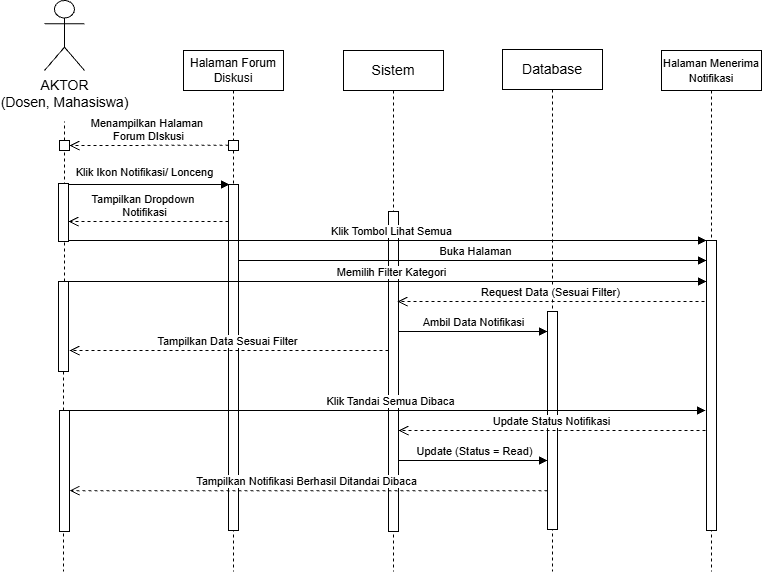

The diagram above was exported from draw.io. Its source (the exported page's mxGraphModel, read from the mxfile embedded in the PNG):
<mxGraphModel dx="1025" dy="497" grid="1" gridSize="10" guides="1" tooltips="1" connect="1" arrows="1" fold="1" page="1" pageScale="1" pageWidth="850" pageHeight="1100" math="0" shadow="0">
  <root>
    <mxCell id="6jisNDPi_CQEOnOQs4X4-0" />
    <mxCell id="6jisNDPi_CQEOnOQs4X4-1" parent="6jisNDPi_CQEOnOQs4X4-0" />
    <object label="&lt;span style=&quot;font-size: 14px;&quot;&gt;AKTOR&lt;/span&gt;&lt;div&gt;&lt;span style=&quot;font-size: 14px;&quot;&gt;(Dosen, Mahasiswa)&lt;/span&gt;&lt;/div&gt;" id="6jisNDPi_CQEOnOQs4X4-2">
      <mxCell parent="6jisNDPi_CQEOnOQs4X4-1" style="shape=umlActor;verticalLabelPosition=bottom;verticalAlign=top;html=1;outlineConnect=0;movable=1;resizable=1;rotatable=1;deletable=1;editable=1;locked=0;connectable=1;" vertex="1">
        <mxGeometry height="70" width="40" x="180" y="109" as="geometry" />
      </mxCell>
    </object>
    <mxCell id="6jisNDPi_CQEOnOQs4X4-3" edge="1" parent="6jisNDPi_CQEOnOQs4X4-1" style="html=1;verticalAlign=bottom;endArrow=block;curved=0;rounded=0;" value="Klik Ikon Notifikasi/ Lonceng">
      <mxGeometry relative="1" width="80" x="-0.0366" y="3" as="geometry">
        <mxPoint as="offset" />
        <mxPoint x="201" y="293" as="sourcePoint" />
        <mxPoint x="365" y="293" as="targetPoint" />
      </mxGeometry>
    </mxCell>
    <mxCell id="6jisNDPi_CQEOnOQs4X4-4" edge="1" parent="6jisNDPi_CQEOnOQs4X4-1" source="6jisNDPi_CQEOnOQs4X4-6" style="endArrow=none;dashed=1;html=1;rounded=0;" value="">
      <mxGeometry height="50" relative="1" width="50" as="geometry">
        <mxPoint x="200" y="720" as="sourcePoint" />
        <mxPoint x="200" y="230" as="targetPoint" />
      </mxGeometry>
    </mxCell>
    <mxCell id="6jisNDPi_CQEOnOQs4X4-5" edge="1" parent="6jisNDPi_CQEOnOQs4X4-1" source="6jisNDPi_CQEOnOQs4X4-19" style="endArrow=none;dashed=1;html=1;rounded=0;" value="">
      <mxGeometry height="50" relative="1" width="50" as="geometry">
        <mxPoint x="200" y="410" as="sourcePoint" />
        <mxPoint x="199.99999999999977" y="260" as="targetPoint" />
      </mxGeometry>
    </mxCell>
    <mxCell id="6jisNDPi_CQEOnOQs4X4-6" parent="6jisNDPi_CQEOnOQs4X4-1" style="html=1;points=[[0,0,0,0,5],[0,1,0,0,-5],[1,0,0,0,5],[1,1,0,0,-5]];perimeter=orthogonalPerimeter;outlineConnect=0;targetShapes=umlLifeline;portConstraint=eastwest;newEdgeStyle={&quot;curved&quot;:0,&quot;rounded&quot;:0};movable=1;resizable=1;rotatable=1;deletable=1;editable=1;locked=0;connectable=1;" value="" vertex="1">
      <mxGeometry height="10" width="10" x="195" y="249" as="geometry" />
    </mxCell>
    <mxCell id="6jisNDPi_CQEOnOQs4X4-7" edge="1" parent="6jisNDPi_CQEOnOQs4X4-1" style="html=1;verticalAlign=bottom;endArrow=open;dashed=1;endSize=8;curved=0;rounded=0;" value="Menampilkan Halaman&amp;nbsp;&lt;div&gt;Forum DIskusi&lt;/div&gt;">
      <mxGeometry relative="1" x="0.0063" as="geometry">
        <mxPoint as="offset" />
        <mxPoint x="364" y="253.72" as="sourcePoint" />
        <mxPoint x="205" y="254.01999999999995" as="targetPoint" />
      </mxGeometry>
    </mxCell>
    <mxCell id="6jisNDPi_CQEOnOQs4X4-8" parent="6jisNDPi_CQEOnOQs4X4-1" style="html=1;points=[[0,0,0,0,5],[0,1,0,0,-5],[1,0,0,0,5],[1,1,0,0,-5]];perimeter=orthogonalPerimeter;outlineConnect=0;targetShapes=umlLifeline;portConstraint=eastwest;newEdgeStyle={&quot;curved&quot;:0,&quot;rounded&quot;:0};movable=1;resizable=1;rotatable=1;deletable=1;editable=1;locked=0;connectable=1;" value="" vertex="1">
      <mxGeometry height="58" width="10" x="194" y="292" as="geometry" />
    </mxCell>
    <mxCell id="6jisNDPi_CQEOnOQs4X4-9" parent="6jisNDPi_CQEOnOQs4X4-1" style="shape=umlLifeline;perimeter=lifelinePerimeter;whiteSpace=wrap;html=1;container=1;dropTarget=0;collapsible=0;recursiveResize=0;outlineConnect=0;portConstraint=eastwest;newEdgeStyle={&quot;edgeStyle&quot;:&quot;elbowEdgeStyle&quot;,&quot;elbow&quot;:&quot;vertical&quot;,&quot;curved&quot;:0,&quot;rounded&quot;:0};movable=1;resizable=1;rotatable=1;deletable=1;editable=1;locked=0;connectable=1;" value="&lt;font style=&quot;font-size: 12px;&quot;&gt;Halaman Forum Diskusi&lt;/font&gt;" vertex="1">
      <mxGeometry height="521" width="100" x="319" y="159" as="geometry" />
    </mxCell>
    <mxCell id="6jisNDPi_CQEOnOQs4X4-10" parent="6jisNDPi_CQEOnOQs4X4-9" style="html=1;points=[[0,0,0,0,5],[0,1,0,0,-5],[1,0,0,0,5],[1,1,0,0,-5]];perimeter=orthogonalPerimeter;outlineConnect=0;targetShapes=umlLifeline;portConstraint=eastwest;newEdgeStyle={&quot;curved&quot;:0,&quot;rounded&quot;:0};movable=1;resizable=1;rotatable=1;deletable=1;editable=1;locked=0;connectable=1;" value="" vertex="1">
      <mxGeometry height="10" width="10" x="45" y="90" as="geometry" />
    </mxCell>
    <mxCell id="6jisNDPi_CQEOnOQs4X4-11" parent="6jisNDPi_CQEOnOQs4X4-9" style="html=1;points=[[0,0,0,0,5],[0,1,0,0,-5],[1,0,0,0,5],[1,1,0,0,-5]];perimeter=orthogonalPerimeter;outlineConnect=0;targetShapes=umlLifeline;portConstraint=eastwest;newEdgeStyle={&quot;curved&quot;:0,&quot;rounded&quot;:0};movable=1;resizable=1;rotatable=1;deletable=1;editable=1;locked=0;connectable=1;" value="" vertex="1">
      <mxGeometry height="346" width="10" x="45" y="134" as="geometry" />
    </mxCell>
    <mxCell id="6jisNDPi_CQEOnOQs4X4-12" parent="6jisNDPi_CQEOnOQs4X4-1" style="shape=umlLifeline;perimeter=lifelinePerimeter;whiteSpace=wrap;html=1;container=1;dropTarget=0;collapsible=0;recursiveResize=0;outlineConnect=0;portConstraint=eastwest;newEdgeStyle={&quot;edgeStyle&quot;:&quot;elbowEdgeStyle&quot;,&quot;elbow&quot;:&quot;vertical&quot;,&quot;curved&quot;:0,&quot;rounded&quot;:0};movable=1;resizable=1;rotatable=1;deletable=1;editable=1;locked=0;connectable=1;" value="&lt;span style=&quot;font-size: 14px;&quot;&gt;Database&lt;/span&gt;" vertex="1">
      <mxGeometry height="522" width="100" x="638" y="158" as="geometry" />
    </mxCell>
    <mxCell id="6jisNDPi_CQEOnOQs4X4-13" parent="6jisNDPi_CQEOnOQs4X4-12" style="html=1;points=[[0,0,0,0,5],[0,1,0,0,-5],[1,0,0,0,5],[1,1,0,0,-5]];perimeter=orthogonalPerimeter;outlineConnect=0;targetShapes=umlLifeline;portConstraint=eastwest;newEdgeStyle={&quot;curved&quot;:0,&quot;rounded&quot;:0};" value="" vertex="1">
      <mxGeometry height="218" width="10" x="45" y="262" as="geometry" />
    </mxCell>
    <mxCell id="6jisNDPi_CQEOnOQs4X4-14" parent="6jisNDPi_CQEOnOQs4X4-1" style="shape=umlLifeline;perimeter=lifelinePerimeter;whiteSpace=wrap;html=1;container=1;dropTarget=0;collapsible=0;recursiveResize=0;outlineConnect=0;portConstraint=eastwest;newEdgeStyle={&quot;edgeStyle&quot;:&quot;elbowEdgeStyle&quot;,&quot;elbow&quot;:&quot;vertical&quot;,&quot;curved&quot;:0,&quot;rounded&quot;:0};movable=1;resizable=1;rotatable=1;deletable=1;editable=1;locked=0;connectable=1;" value="&lt;font style=&quot;font-size: 11px;&quot;&gt;Halaman Menerima Notifikasi&lt;/font&gt;" vertex="1">
      <mxGeometry height="521" width="100" x="797" y="159" as="geometry" />
    </mxCell>
    <mxCell id="6jisNDPi_CQEOnOQs4X4-15" parent="6jisNDPi_CQEOnOQs4X4-14" style="html=1;points=[[0,0,0,0,5],[0,1,0,0,-5],[1,0,0,0,5],[1,1,0,0,-5]];perimeter=orthogonalPerimeter;outlineConnect=0;targetShapes=umlLifeline;portConstraint=eastwest;newEdgeStyle={&quot;curved&quot;:0,&quot;rounded&quot;:0};movable=1;resizable=1;rotatable=1;deletable=1;editable=1;locked=0;connectable=1;" value="" vertex="1">
      <mxGeometry height="290" width="10" x="45" y="190" as="geometry" />
    </mxCell>
    <mxCell id="6jisNDPi_CQEOnOQs4X4-16" parent="6jisNDPi_CQEOnOQs4X4-1" style="shape=umlLifeline;perimeter=lifelinePerimeter;whiteSpace=wrap;html=1;container=1;dropTarget=0;collapsible=0;recursiveResize=0;outlineConnect=0;portConstraint=eastwest;newEdgeStyle={&quot;edgeStyle&quot;:&quot;elbowEdgeStyle&quot;,&quot;elbow&quot;:&quot;vertical&quot;,&quot;curved&quot;:0,&quot;rounded&quot;:0};movable=1;resizable=1;rotatable=1;deletable=1;editable=1;locked=0;connectable=1;" value="&lt;span style=&quot;font-size: 14px;&quot;&gt;Sistem&lt;/span&gt;" vertex="1">
      <mxGeometry height="521" width="100" x="479" y="159" as="geometry" />
    </mxCell>
    <mxCell id="6jisNDPi_CQEOnOQs4X4-17" parent="6jisNDPi_CQEOnOQs4X4-1" style="html=1;points=[[0,0,0,0,5],[0,1,0,0,-5],[1,0,0,0,5],[1,1,0,0,-5]];perimeter=orthogonalPerimeter;outlineConnect=0;targetShapes=umlLifeline;portConstraint=eastwest;newEdgeStyle={&quot;curved&quot;:0,&quot;rounded&quot;:0};movable=1;resizable=1;rotatable=1;deletable=1;editable=1;locked=0;connectable=1;" value="" vertex="1">
      <mxGeometry height="320" width="10" x="524" y="320" as="geometry" />
    </mxCell>
    <mxCell id="6jisNDPi_CQEOnOQs4X4-18" edge="1" parent="6jisNDPi_CQEOnOQs4X4-1" style="endArrow=none;dashed=1;html=1;rounded=0;" target="6jisNDPi_CQEOnOQs4X4-19" value="">
      <mxGeometry height="50" relative="1" width="50" as="geometry">
        <mxPoint x="200" y="410" as="sourcePoint" />
        <mxPoint x="199.99999999999977" y="260" as="targetPoint" />
      </mxGeometry>
    </mxCell>
    <mxCell id="6jisNDPi_CQEOnOQs4X4-19" parent="6jisNDPi_CQEOnOQs4X4-1" style="html=1;points=[[0,0,0,0,5],[0,1,0,0,-5],[1,0,0,0,5],[1,1,0,0,-5]];perimeter=orthogonalPerimeter;outlineConnect=0;targetShapes=umlLifeline;portConstraint=eastwest;newEdgeStyle={&quot;curved&quot;:0,&quot;rounded&quot;:0};movable=1;resizable=1;rotatable=1;deletable=1;editable=1;locked=0;connectable=1;" value="" vertex="1">
      <mxGeometry height="90" width="10" x="194" y="390" as="geometry" />
    </mxCell>
    <mxCell id="6jisNDPi_CQEOnOQs4X4-20" edge="1" parent="6jisNDPi_CQEOnOQs4X4-1" style="html=1;verticalAlign=bottom;endArrow=open;dashed=1;endSize=8;curved=0;rounded=0;" value="Tampilkan Dropdown&amp;nbsp;&lt;div&gt;Notifikasi&lt;/div&gt;">
      <mxGeometry relative="1" x="0.05" as="geometry">
        <mxPoint as="offset" />
        <mxPoint x="364" y="330" as="sourcePoint" />
        <mxPoint x="204" y="330" as="targetPoint" />
      </mxGeometry>
    </mxCell>
    <mxCell id="6jisNDPi_CQEOnOQs4X4-22" edge="1" parent="6jisNDPi_CQEOnOQs4X4-1" style="html=1;verticalAlign=bottom;endArrow=open;dashed=1;endSize=8;curved=0;rounded=0;" value="Request Data (Sesuai Filter)">
      <mxGeometry relative="1" x="0.0063" as="geometry">
        <mxPoint as="offset" />
        <mxPoint x="840" y="410" as="sourcePoint" />
        <mxPoint x="533" y="410" as="targetPoint" />
      </mxGeometry>
    </mxCell>
    <mxCell id="6jisNDPi_CQEOnOQs4X4-23" edge="1" parent="6jisNDPi_CQEOnOQs4X4-1" style="html=1;verticalAlign=bottom;endArrow=block;curved=0;rounded=0;" value="Klik Tombol Lihat Semua">
      <mxGeometry relative="1" width="80" x="0.0133" as="geometry">
        <mxPoint as="offset" />
        <mxPoint x="204" y="349" as="sourcePoint" />
        <mxPoint x="842" y="349" as="targetPoint" />
      </mxGeometry>
    </mxCell>
    <mxCell id="6jisNDPi_CQEOnOQs4X4-25" edge="1" parent="6jisNDPi_CQEOnOQs4X4-1" style="html=1;verticalAlign=bottom;endArrow=open;dashed=1;endSize=8;curved=0;rounded=0;" value="Tampilkan Data Sesuai Filter">
      <mxGeometry relative="1" x="0.0063" as="geometry">
        <mxPoint as="offset" />
        <mxPoint x="524" y="459" as="sourcePoint" />
        <mxPoint x="205" y="459" as="targetPoint" />
      </mxGeometry>
    </mxCell>
    <mxCell id="6jisNDPi_CQEOnOQs4X4-26" edge="1" parent="6jisNDPi_CQEOnOQs4X4-1" style="html=1;verticalAlign=bottom;endArrow=block;curved=0;rounded=0;" value="Ambil Data Notifikasi">
      <mxGeometry relative="1" width="80" x="0.0133" as="geometry">
        <mxPoint as="offset" />
        <mxPoint x="534" y="440" as="sourcePoint" />
        <mxPoint x="683" y="440" as="targetPoint" />
      </mxGeometry>
    </mxCell>
    <mxCell id="6jisNDPi_CQEOnOQs4X4-27" edge="1" parent="6jisNDPi_CQEOnOQs4X4-1" style="html=1;verticalAlign=bottom;endArrow=open;dashed=1;endSize=8;curved=0;rounded=0;" target="6jisNDPi_CQEOnOQs4X4-39" value="Tampilkan Notifikasi Berhasil Ditandai Dibaca">
      <mxGeometry relative="1" x="0.0063" as="geometry">
        <mxPoint as="offset" />
        <mxPoint x="682.9999999999998" y="599.18" as="sourcePoint" />
        <mxPoint x="375" y="599.18" as="targetPoint" />
      </mxGeometry>
    </mxCell>
    <mxCell id="6jisNDPi_CQEOnOQs4X4-31" edge="1" parent="6jisNDPi_CQEOnOQs4X4-1" style="endArrow=none;dashed=1;html=1;rounded=0;" value="">
      <mxGeometry height="50" relative="1" width="50" as="geometry">
        <mxPoint x="199" y="560" as="sourcePoint" />
        <mxPoint x="199" y="584" as="targetPoint" />
      </mxGeometry>
    </mxCell>
    <mxCell id="6jisNDPi_CQEOnOQs4X4-32" edge="1" parent="6jisNDPi_CQEOnOQs4X4-1" style="html=1;verticalAlign=bottom;endArrow=open;dashed=1;endSize=8;curved=0;rounded=0;" value="Update Status Notifikasi">
      <mxGeometry relative="1" x="0.0063" as="geometry">
        <mxPoint as="offset" />
        <mxPoint x="840.9999999999998" y="539" as="sourcePoint" />
        <mxPoint x="534" y="539" as="targetPoint" />
      </mxGeometry>
    </mxCell>
    <mxCell id="6jisNDPi_CQEOnOQs4X4-33" edge="1" parent="6jisNDPi_CQEOnOQs4X4-1" style="html=1;verticalAlign=bottom;endArrow=block;curved=0;rounded=0;" value="Klik Tandai Semua Dibaca">
      <mxGeometry relative="1" width="80" x="0.0133" as="geometry">
        <mxPoint as="offset" />
        <mxPoint x="203" y="519" as="sourcePoint" />
        <mxPoint x="841" y="519" as="targetPoint" />
      </mxGeometry>
    </mxCell>
    <mxCell id="6jisNDPi_CQEOnOQs4X4-36" edge="1" parent="6jisNDPi_CQEOnOQs4X4-1" style="endArrow=none;dashed=1;html=1;rounded=0;" value="">
      <mxGeometry height="50" relative="1" width="50" as="geometry">
        <mxPoint x="199" y="480" as="sourcePoint" />
        <mxPoint x="199" y="680" as="targetPoint" />
      </mxGeometry>
    </mxCell>
    <mxCell id="6jisNDPi_CQEOnOQs4X4-39" parent="6jisNDPi_CQEOnOQs4X4-1" style="html=1;points=[[0,0,0,0,5],[0,1,0,0,-5],[1,0,0,0,5],[1,1,0,0,-5]];perimeter=orthogonalPerimeter;outlineConnect=0;targetShapes=umlLifeline;portConstraint=eastwest;newEdgeStyle={&quot;curved&quot;:0,&quot;rounded&quot;:0};movable=1;resizable=1;rotatable=1;deletable=1;editable=1;locked=0;connectable=1;" value="" vertex="1">
      <mxGeometry height="121" width="10" x="195" y="519" as="geometry" />
    </mxCell>
    <mxCell id="nkU4HvIsoPjwwulfxr7n-2" edge="1" parent="6jisNDPi_CQEOnOQs4X4-1" style="html=1;verticalAlign=bottom;endArrow=block;curved=0;rounded=0;" target="6jisNDPi_CQEOnOQs4X4-15" value="Buka Halaman">
      <mxGeometry relative="1" width="80" x="0.0133" as="geometry">
        <mxPoint as="offset" />
        <mxPoint x="374" y="369" as="sourcePoint" />
        <mxPoint x="840" y="369" as="targetPoint" />
      </mxGeometry>
    </mxCell>
    <mxCell id="nkU4HvIsoPjwwulfxr7n-3" edge="1" parent="6jisNDPi_CQEOnOQs4X4-1" style="html=1;verticalAlign=bottom;endArrow=block;curved=0;rounded=0;" value="Memilih Filter Kategori">
      <mxGeometry relative="1" width="80" x="0.0133" as="geometry">
        <mxPoint as="offset" />
        <mxPoint x="204" y="390" as="sourcePoint" />
        <mxPoint x="842" y="390" as="targetPoint" />
      </mxGeometry>
    </mxCell>
    <mxCell id="nkU4HvIsoPjwwulfxr7n-4" edge="1" parent="6jisNDPi_CQEOnOQs4X4-1" style="html=1;verticalAlign=bottom;endArrow=block;curved=0;rounded=0;" value="Update (Status = Read)">
      <mxGeometry relative="1" width="80" x="0.0201" as="geometry">
        <mxPoint as="offset" />
        <mxPoint x="534" y="569" as="sourcePoint" />
        <mxPoint x="683" y="569" as="targetPoint" />
      </mxGeometry>
    </mxCell>
  </root>
</mxGraphModel>